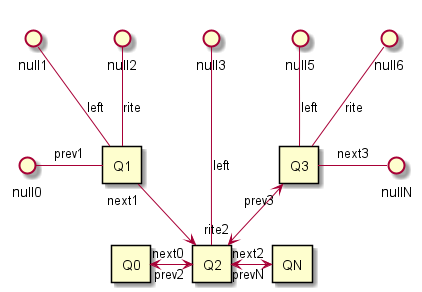

The diagram above was rendered by PlantUML. Its source (embedded in the PNG):
@startuml

rectangle Q0

rectangle Q1
rectangle Q2
rectangle Q3

rectangle QN

Q1 -left-() null0:prev1

Q1  -up-() null1:"left"
Q1  -up-() null2:"rite"


Q0 "next0" <-right-> "prev2" Q2

Q1 "next1" -down->  Q2

Q2  --up-() null3:"left"

Q2 "rite2" <-up-> "prev3" Q3

Q2 "next2" <-right-> "prevN" QN

Q3  -up-() null5:"left"
Q3  -up-() null6:"rite"

Q3  -right-() nullN:next3

Q1 -[hidden]- Q0
Q3 -[hidden]- QN


@enduml